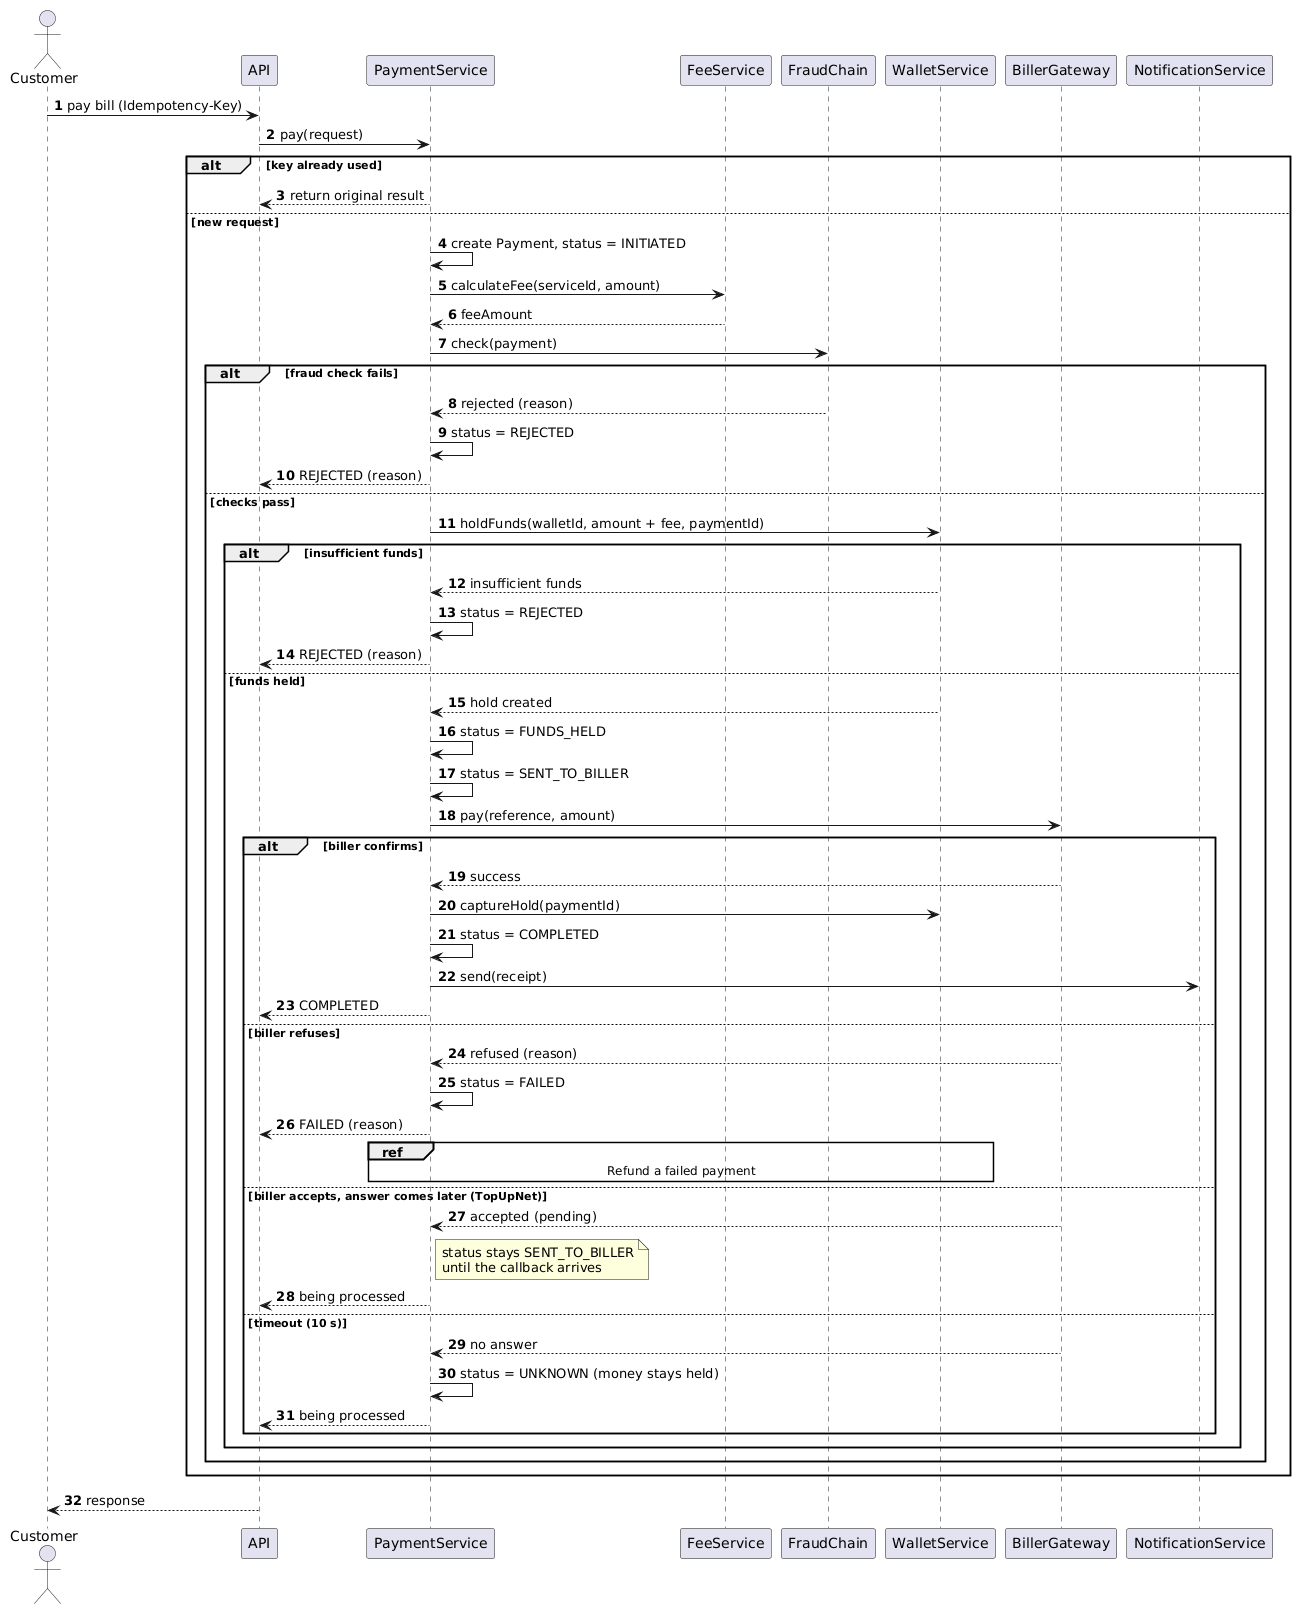

The diagram above was rendered by PlantUML. Its source (embedded in the PNG):
@startuml
autonumber

actor Customer
participant API
participant PaymentService as PS
participant FeeService as FS
participant FraudChain as FC
participant WalletService as WS
participant BillerGateway as BG
participant NotificationService as NT

Customer -> API : pay bill (Idempotency-Key)
API -> PS : pay(request)

alt key already used
  PS --> API : return original result
else new request
  PS -> PS : create Payment, status = INITIATED
  PS -> FS : calculateFee(serviceId, amount)
  FS --> PS : feeAmount
  PS -> FC : check(payment)

  alt fraud check fails
    FC --> PS : rejected (reason)
    PS -> PS : status = REJECTED
    PS --> API : REJECTED (reason)
  else checks pass
    PS -> WS : holdFunds(walletId, amount + fee, paymentId)

    alt insufficient funds
      WS --> PS : insufficient funds
      PS -> PS : status = REJECTED
      PS --> API : REJECTED (reason)
    else funds held
      WS --> PS : hold created
      PS -> PS : status = FUNDS_HELD
      PS -> PS : status = SENT_TO_BILLER
      PS -> BG : pay(reference, amount)

      alt biller confirms
        BG --> PS : success
        PS -> WS : captureHold(paymentId)
        PS -> PS : status = COMPLETED
        PS -> NT : send(receipt)
        PS --> API : COMPLETED
      else biller refuses
        BG --> PS : refused (reason)
        PS -> PS : status = FAILED
        PS --> API : FAILED (reason)
        ref over PS, WS : Refund a failed payment
      else biller accepts, answer comes later (TopUpNet)
        BG --> PS : accepted (pending)
        note right of PS : status stays SENT_TO_BILLER\nuntil the callback arrives
        PS --> API : being processed
      else timeout (10 s)
        BG --> PS : no answer
        PS -> PS : status = UNKNOWN (money stays held)
        PS --> API : being processed
      end
    end
  end
end

API --> Customer : response
@enduml